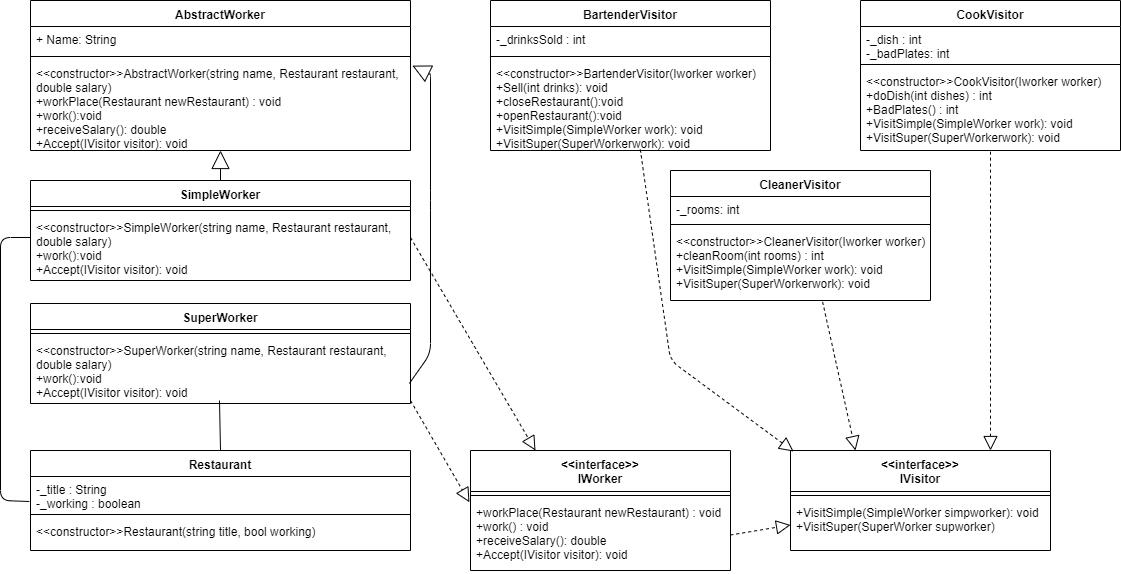

The diagram above was exported from draw.io. Its source (the exported page's mxGraphModel, read from the mxfile embedded in the PNG):
<mxGraphModel dx="1408" dy="808" grid="1" gridSize="10" guides="1" tooltips="1" connect="1" arrows="1" fold="1" page="1" pageScale="1" pageWidth="827" pageHeight="1169" math="0" shadow="0">
  <root>
    <mxCell id="0" />
    <mxCell id="1" parent="0" />
    <mxCell id="VqByY4DQzzS1gv1F4WYQ-1" value="AbstractWorker" style="swimlane;fontStyle=1;align=center;verticalAlign=top;childLayout=stackLayout;horizontal=1;startSize=26;horizontalStack=0;resizeParent=1;resizeParentMax=0;resizeLast=0;collapsible=1;marginBottom=0;" parent="1" vertex="1">
      <mxGeometry x="40" y="70" width="380" height="150" as="geometry" />
    </mxCell>
    <mxCell id="VqByY4DQzzS1gv1F4WYQ-2" value="+ Name: String" style="text;strokeColor=none;fillColor=none;align=left;verticalAlign=top;spacingLeft=4;spacingRight=4;overflow=hidden;rotatable=0;points=[[0,0.5],[1,0.5]];portConstraint=eastwest;" parent="VqByY4DQzzS1gv1F4WYQ-1" vertex="1">
      <mxGeometry y="26" width="380" height="26" as="geometry" />
    </mxCell>
    <mxCell id="VqByY4DQzzS1gv1F4WYQ-3" value="" style="line;strokeWidth=1;fillColor=none;align=left;verticalAlign=middle;spacingTop=-1;spacingLeft=3;spacingRight=3;rotatable=0;labelPosition=right;points=[];portConstraint=eastwest;" parent="VqByY4DQzzS1gv1F4WYQ-1" vertex="1">
      <mxGeometry y="52" width="380" height="8" as="geometry" />
    </mxCell>
    <mxCell id="VqByY4DQzzS1gv1F4WYQ-4" value="&lt;&lt;constructor&gt;&gt;AbstractWorker(string name, Restaurant restaurant,&#10;double salary)&#10;+workPlace(Restaurant newRestaurant) : void&#10;+work():void&#10;+receiveSalary(): double&#10;+Accept(IVisitor visitor): void" style="text;strokeColor=none;fillColor=none;align=left;verticalAlign=top;spacingLeft=4;spacingRight=4;overflow=hidden;rotatable=0;points=[[0,0.5],[1,0.5]];portConstraint=eastwest;" parent="VqByY4DQzzS1gv1F4WYQ-1" vertex="1">
      <mxGeometry y="60" width="380" height="90" as="geometry" />
    </mxCell>
    <mxCell id="VqByY4DQzzS1gv1F4WYQ-5" value="SimpleWorker" style="swimlane;fontStyle=1;align=center;verticalAlign=top;childLayout=stackLayout;horizontal=1;startSize=26;horizontalStack=0;resizeParent=1;resizeParentMax=0;resizeLast=0;collapsible=1;marginBottom=0;" parent="1" vertex="1">
      <mxGeometry x="40" y="250" width="380" height="100" as="geometry" />
    </mxCell>
    <mxCell id="VqByY4DQzzS1gv1F4WYQ-6" value="" style="line;strokeWidth=1;fillColor=none;align=left;verticalAlign=middle;spacingTop=-1;spacingLeft=3;spacingRight=3;rotatable=0;labelPosition=right;points=[];portConstraint=eastwest;" parent="VqByY4DQzzS1gv1F4WYQ-5" vertex="1">
      <mxGeometry y="26" width="380" height="8" as="geometry" />
    </mxCell>
    <mxCell id="VqByY4DQzzS1gv1F4WYQ-7" value="&lt;&lt;constructor&gt;&gt;SimpleWorker(string name, Restaurant restaurant,&#10;double salary)&#10;+work():void&#10;+Accept(IVisitor visitor): void" style="text;strokeColor=none;fillColor=none;align=left;verticalAlign=top;spacingLeft=4;spacingRight=4;overflow=hidden;rotatable=0;points=[[0,0.5],[1,0.5]];portConstraint=eastwest;" parent="VqByY4DQzzS1gv1F4WYQ-5" vertex="1">
      <mxGeometry y="34" width="380" height="66" as="geometry" />
    </mxCell>
    <mxCell id="VqByY4DQzzS1gv1F4WYQ-8" value="SuperWorker" style="swimlane;fontStyle=1;align=center;verticalAlign=top;childLayout=stackLayout;horizontal=1;startSize=26;horizontalStack=0;resizeParent=1;resizeParentMax=0;resizeLast=0;collapsible=1;marginBottom=0;" parent="1" vertex="1">
      <mxGeometry x="40" y="373" width="380" height="100" as="geometry" />
    </mxCell>
    <mxCell id="VqByY4DQzzS1gv1F4WYQ-9" value="" style="line;strokeWidth=1;fillColor=none;align=left;verticalAlign=middle;spacingTop=-1;spacingLeft=3;spacingRight=3;rotatable=0;labelPosition=right;points=[];portConstraint=eastwest;" parent="VqByY4DQzzS1gv1F4WYQ-8" vertex="1">
      <mxGeometry y="26" width="380" height="8" as="geometry" />
    </mxCell>
    <mxCell id="VqByY4DQzzS1gv1F4WYQ-10" value="&lt;&lt;constructor&gt;&gt;SuperWorker(string name, Restaurant restaurant,&#10;double salary)&#10;+work():void&#10;+Accept(IVisitor visitor): void" style="text;strokeColor=none;fillColor=none;align=left;verticalAlign=top;spacingLeft=4;spacingRight=4;overflow=hidden;rotatable=0;points=[[0,0.5],[1,0.5]];portConstraint=eastwest;" parent="VqByY4DQzzS1gv1F4WYQ-8" vertex="1">
      <mxGeometry y="34" width="380" height="66" as="geometry" />
    </mxCell>
    <mxCell id="VqByY4DQzzS1gv1F4WYQ-11" value="Restaurant" style="swimlane;fontStyle=1;align=center;verticalAlign=top;childLayout=stackLayout;horizontal=1;startSize=26;horizontalStack=0;resizeParent=1;resizeParentMax=0;resizeLast=0;collapsible=1;marginBottom=0;" parent="1" vertex="1">
      <mxGeometry x="40" y="520" width="380" height="100" as="geometry" />
    </mxCell>
    <mxCell id="VqByY4DQzzS1gv1F4WYQ-12" value="-_title : String&#10;-_working : boolean" style="text;strokeColor=none;fillColor=none;align=left;verticalAlign=top;spacingLeft=4;spacingRight=4;overflow=hidden;rotatable=0;points=[[0,0.5],[1,0.5]];portConstraint=eastwest;" parent="VqByY4DQzzS1gv1F4WYQ-11" vertex="1">
      <mxGeometry y="26" width="380" height="34" as="geometry" />
    </mxCell>
    <mxCell id="VqByY4DQzzS1gv1F4WYQ-13" value="" style="line;strokeWidth=1;fillColor=none;align=left;verticalAlign=middle;spacingTop=-1;spacingLeft=3;spacingRight=3;rotatable=0;labelPosition=right;points=[];portConstraint=eastwest;" parent="VqByY4DQzzS1gv1F4WYQ-11" vertex="1">
      <mxGeometry y="60" width="380" height="8" as="geometry" />
    </mxCell>
    <mxCell id="VqByY4DQzzS1gv1F4WYQ-14" value="&lt;&lt;constructor&gt;&gt;Restaurant(string title, bool working)" style="text;strokeColor=none;fillColor=none;align=left;verticalAlign=top;spacingLeft=4;spacingRight=4;overflow=hidden;rotatable=0;points=[[0,0.5],[1,0.5]];portConstraint=eastwest;" parent="VqByY4DQzzS1gv1F4WYQ-11" vertex="1">
      <mxGeometry y="68" width="380" height="32" as="geometry" />
    </mxCell>
    <mxCell id="VqByY4DQzzS1gv1F4WYQ-15" value="" style="endArrow=block;endSize=16;endFill=0;html=1;exitX=0.5;exitY=0;exitDx=0;exitDy=0;" parent="1" source="VqByY4DQzzS1gv1F4WYQ-5" target="VqByY4DQzzS1gv1F4WYQ-4" edge="1">
      <mxGeometry width="160" relative="1" as="geometry">
        <mxPoint x="170" y="640" as="sourcePoint" />
        <mxPoint x="10" y="640" as="targetPoint" />
      </mxGeometry>
    </mxCell>
    <mxCell id="VqByY4DQzzS1gv1F4WYQ-16" value="" style="endArrow=block;endSize=16;endFill=0;html=1;entryX=1.005;entryY=0.057;entryDx=0;entryDy=0;exitX=0.997;exitY=0.696;exitDx=0;exitDy=0;exitPerimeter=0;entryPerimeter=0;" parent="1" source="VqByY4DQzzS1gv1F4WYQ-10" target="VqByY4DQzzS1gv1F4WYQ-4" edge="1">
      <mxGeometry width="160" relative="1" as="geometry">
        <mxPoint x="450" y="250" as="sourcePoint" />
        <mxPoint x="450" y="210" as="targetPoint" />
        <Array as="points">
          <mxPoint x="440" y="423" />
          <mxPoint x="440" y="270" />
          <mxPoint x="440" y="144" />
        </Array>
      </mxGeometry>
    </mxCell>
    <mxCell id="VqByY4DQzzS1gv1F4WYQ-17" value="" style="endArrow=none;html=1;exitX=0.5;exitY=0;exitDx=0;exitDy=0;" parent="1" edge="1">
      <mxGeometry width="50" height="50" relative="1" as="geometry">
        <mxPoint x="230" y="520" as="sourcePoint" />
        <mxPoint x="229" y="470" as="targetPoint" />
      </mxGeometry>
    </mxCell>
    <mxCell id="VqByY4DQzzS1gv1F4WYQ-18" value="" style="endArrow=none;html=1;exitX=-0.003;exitY=0.735;exitDx=0;exitDy=0;exitPerimeter=0;entryX=0;entryY=0.5;entryDx=0;entryDy=0;" parent="1" edge="1">
      <mxGeometry width="50" height="50" relative="1" as="geometry">
        <mxPoint x="38.8599999999999" y="570.99" as="sourcePoint" />
        <mxPoint x="40" y="307" as="targetPoint" />
        <Array as="points">
          <mxPoint x="10" y="570" />
          <mxPoint x="10" y="307" />
        </Array>
      </mxGeometry>
    </mxCell>
    <mxCell id="VqByY4DQzzS1gv1F4WYQ-23" value="&lt;&lt;interface&gt;&gt;&#10;IWorker&#10;" style="swimlane;fontStyle=1;align=center;verticalAlign=top;childLayout=stackLayout;horizontal=1;startSize=41;horizontalStack=0;resizeParent=1;resizeParentMax=0;resizeLast=0;collapsible=1;marginBottom=0;" parent="1" vertex="1">
      <mxGeometry x="480" y="520" width="260" height="120" as="geometry" />
    </mxCell>
    <mxCell id="VqByY4DQzzS1gv1F4WYQ-24" value="" style="line;strokeWidth=1;fillColor=none;align=left;verticalAlign=middle;spacingTop=-1;spacingLeft=3;spacingRight=3;rotatable=0;labelPosition=right;points=[];portConstraint=eastwest;" parent="VqByY4DQzzS1gv1F4WYQ-23" vertex="1">
      <mxGeometry y="41" width="260" height="8" as="geometry" />
    </mxCell>
    <mxCell id="VqByY4DQzzS1gv1F4WYQ-25" value="+workPlace(Restaurant newRestaurant) : void&#10;+work() : void&#10;+receiveSalary(): double&#10;+Accept(IVisitor visitor): void" style="text;strokeColor=none;fillColor=none;align=left;verticalAlign=top;spacingLeft=4;spacingRight=4;overflow=hidden;rotatable=0;points=[[0,0.5],[1,0.5]];portConstraint=eastwest;" parent="VqByY4DQzzS1gv1F4WYQ-23" vertex="1">
      <mxGeometry y="49" width="260" height="71" as="geometry" />
    </mxCell>
    <mxCell id="VqByY4DQzzS1gv1F4WYQ-26" value="" style="endArrow=block;dashed=1;endFill=0;endSize=12;html=1;entryX=-0.004;entryY=0.039;entryDx=0;entryDy=0;entryPerimeter=0;" parent="1" target="VqByY4DQzzS1gv1F4WYQ-25" edge="1">
      <mxGeometry width="160" relative="1" as="geometry">
        <mxPoint x="420" y="470" as="sourcePoint" />
        <mxPoint x="170" y="640" as="targetPoint" />
      </mxGeometry>
    </mxCell>
    <mxCell id="VqByY4DQzzS1gv1F4WYQ-27" value="" style="endArrow=block;dashed=1;endFill=0;endSize=12;html=1;exitX=1;exitY=0.5;exitDx=0;exitDy=0;entryX=0.25;entryY=0;entryDx=0;entryDy=0;" parent="1" target="VqByY4DQzzS1gv1F4WYQ-23" edge="1">
      <mxGeometry width="160" relative="1" as="geometry">
        <mxPoint x="420" y="307" as="sourcePoint" />
        <mxPoint x="488.96000000000004" y="580.989" as="targetPoint" />
      </mxGeometry>
    </mxCell>
    <mxCell id="VqByY4DQzzS1gv1F4WYQ-30" value="BartenderVisitor" style="swimlane;fontStyle=1;align=center;verticalAlign=top;childLayout=stackLayout;horizontal=1;startSize=26;horizontalStack=0;resizeParent=1;resizeParentMax=0;resizeLast=0;collapsible=1;marginBottom=0;" parent="1" vertex="1">
      <mxGeometry x="500" y="70" width="280" height="150" as="geometry" />
    </mxCell>
    <mxCell id="VqByY4DQzzS1gv1F4WYQ-31" value="-_drinksSold : int" style="text;strokeColor=none;fillColor=none;align=left;verticalAlign=top;spacingLeft=4;spacingRight=4;overflow=hidden;rotatable=0;points=[[0,0.5],[1,0.5]];portConstraint=eastwest;" parent="VqByY4DQzzS1gv1F4WYQ-30" vertex="1">
      <mxGeometry y="26" width="280" height="26" as="geometry" />
    </mxCell>
    <mxCell id="VqByY4DQzzS1gv1F4WYQ-32" value="" style="line;strokeWidth=1;fillColor=none;align=left;verticalAlign=middle;spacingTop=-1;spacingLeft=3;spacingRight=3;rotatable=0;labelPosition=right;points=[];portConstraint=eastwest;" parent="VqByY4DQzzS1gv1F4WYQ-30" vertex="1">
      <mxGeometry y="52" width="280" height="8" as="geometry" />
    </mxCell>
    <mxCell id="VqByY4DQzzS1gv1F4WYQ-33" value="&lt;&lt;constructor&gt;&gt;BartenderVisitor(Iworker worker)&#10;+Sell(int drinks): void&#10;+closeRestaurant():void&#10;+openRestaurant():void&#10;+VisitSimple(SimpleWorker work): void&#10;+VisitSuper(SuperWorkerwork): void" style="text;strokeColor=none;fillColor=none;align=left;verticalAlign=top;spacingLeft=4;spacingRight=4;overflow=hidden;rotatable=0;points=[[0,0.5],[1,0.5]];portConstraint=eastwest;" parent="VqByY4DQzzS1gv1F4WYQ-30" vertex="1">
      <mxGeometry y="60" width="280" height="90" as="geometry" />
    </mxCell>
    <mxCell id="VqByY4DQzzS1gv1F4WYQ-35" value="CleanerVisitor" style="swimlane;fontStyle=1;align=center;verticalAlign=top;childLayout=stackLayout;horizontal=1;startSize=26;horizontalStack=0;resizeParent=1;resizeParentMax=0;resizeLast=0;collapsible=1;marginBottom=0;" parent="1" vertex="1">
      <mxGeometry x="680" y="240" width="260" height="130" as="geometry" />
    </mxCell>
    <mxCell id="VqByY4DQzzS1gv1F4WYQ-36" value="-_rooms: int" style="text;strokeColor=none;fillColor=none;align=left;verticalAlign=top;spacingLeft=4;spacingRight=4;overflow=hidden;rotatable=0;points=[[0,0.5],[1,0.5]];portConstraint=eastwest;" parent="VqByY4DQzzS1gv1F4WYQ-35" vertex="1">
      <mxGeometry y="26" width="260" height="24" as="geometry" />
    </mxCell>
    <mxCell id="VqByY4DQzzS1gv1F4WYQ-37" value="" style="line;strokeWidth=1;fillColor=none;align=left;verticalAlign=middle;spacingTop=-1;spacingLeft=3;spacingRight=3;rotatable=0;labelPosition=right;points=[];portConstraint=eastwest;" parent="VqByY4DQzzS1gv1F4WYQ-35" vertex="1">
      <mxGeometry y="50" width="260" height="8" as="geometry" />
    </mxCell>
    <mxCell id="VqByY4DQzzS1gv1F4WYQ-38" value="&lt;&lt;constructor&gt;&gt;CleanerVisitor(Iworker worker)&#10;+cleanRoom(int rooms) : int&#10;+VisitSimple(SimpleWorker work): void&#10;+VisitSuper(SuperWorkerwork): void&#10;" style="text;strokeColor=none;fillColor=none;align=left;verticalAlign=top;spacingLeft=4;spacingRight=4;overflow=hidden;rotatable=0;points=[[0,0.5],[1,0.5]];portConstraint=eastwest;" parent="VqByY4DQzzS1gv1F4WYQ-35" vertex="1">
      <mxGeometry y="58" width="260" height="72" as="geometry" />
    </mxCell>
    <mxCell id="VqByY4DQzzS1gv1F4WYQ-39" value="CookVisitor" style="swimlane;fontStyle=1;align=center;verticalAlign=top;childLayout=stackLayout;horizontal=1;startSize=26;horizontalStack=0;resizeParent=1;resizeParentMax=0;resizeLast=0;collapsible=1;marginBottom=0;" parent="1" vertex="1">
      <mxGeometry x="870" y="70" width="260" height="150" as="geometry" />
    </mxCell>
    <mxCell id="VqByY4DQzzS1gv1F4WYQ-40" value="-_dish : int&#10;-_badPlates: int" style="text;strokeColor=none;fillColor=none;align=left;verticalAlign=top;spacingLeft=4;spacingRight=4;overflow=hidden;rotatable=0;points=[[0,0.5],[1,0.5]];portConstraint=eastwest;" parent="VqByY4DQzzS1gv1F4WYQ-39" vertex="1">
      <mxGeometry y="26" width="260" height="34" as="geometry" />
    </mxCell>
    <mxCell id="VqByY4DQzzS1gv1F4WYQ-41" value="" style="line;strokeWidth=1;fillColor=none;align=left;verticalAlign=middle;spacingTop=-1;spacingLeft=3;spacingRight=3;rotatable=0;labelPosition=right;points=[];portConstraint=eastwest;" parent="VqByY4DQzzS1gv1F4WYQ-39" vertex="1">
      <mxGeometry y="60" width="260" height="8" as="geometry" />
    </mxCell>
    <mxCell id="VqByY4DQzzS1gv1F4WYQ-42" value="&lt;&lt;constructor&gt;&gt;CookVisitor(Iworker worker)&#10;+doDish(int dishes) : int&#10;+BadPlates() : int&#10;+VisitSimple(SimpleWorker work): void&#10;+VisitSuper(SuperWorkerwork): void" style="text;strokeColor=none;fillColor=none;align=left;verticalAlign=top;spacingLeft=4;spacingRight=4;overflow=hidden;rotatable=0;points=[[0,0.5],[1,0.5]];portConstraint=eastwest;" parent="VqByY4DQzzS1gv1F4WYQ-39" vertex="1">
      <mxGeometry y="68" width="260" height="82" as="geometry" />
    </mxCell>
    <mxCell id="VqByY4DQzzS1gv1F4WYQ-43" value="&lt;&lt;interface&gt;&gt;&#10;IVisitor&#10;" style="swimlane;fontStyle=1;align=center;verticalAlign=top;childLayout=stackLayout;horizontal=1;startSize=41;horizontalStack=0;resizeParent=1;resizeParentMax=0;resizeLast=0;collapsible=1;marginBottom=0;" parent="1" vertex="1">
      <mxGeometry x="800" y="520" width="260" height="100" as="geometry" />
    </mxCell>
    <mxCell id="VqByY4DQzzS1gv1F4WYQ-44" value="" style="line;strokeWidth=1;fillColor=none;align=left;verticalAlign=middle;spacingTop=-1;spacingLeft=3;spacingRight=3;rotatable=0;labelPosition=right;points=[];portConstraint=eastwest;" parent="VqByY4DQzzS1gv1F4WYQ-43" vertex="1">
      <mxGeometry y="41" width="260" height="8" as="geometry" />
    </mxCell>
    <mxCell id="VqByY4DQzzS1gv1F4WYQ-45" value="+VisitSimple(SimpleWorker simpworker): void&#10;+VisitSuper(SuperWorker supworker)" style="text;strokeColor=none;fillColor=none;align=left;verticalAlign=top;spacingLeft=4;spacingRight=4;overflow=hidden;rotatable=0;points=[[0,0.5],[1,0.5]];portConstraint=eastwest;" parent="VqByY4DQzzS1gv1F4WYQ-43" vertex="1">
      <mxGeometry y="49" width="260" height="51" as="geometry" />
    </mxCell>
    <mxCell id="VqByY4DQzzS1gv1F4WYQ-46" value="" style="endArrow=block;dashed=1;endFill=0;endSize=12;html=1;exitX=1;exitY=0.5;exitDx=0;exitDy=0;entryX=0;entryY=0.5;entryDx=0;entryDy=0;" parent="1" source="VqByY4DQzzS1gv1F4WYQ-25" target="VqByY4DQzzS1gv1F4WYQ-45" edge="1">
      <mxGeometry width="160" relative="1" as="geometry">
        <mxPoint x="702" y="307" as="sourcePoint" />
        <mxPoint x="827" y="520" as="targetPoint" />
      </mxGeometry>
    </mxCell>
    <mxCell id="VqByY4DQzzS1gv1F4WYQ-48" value="" style="endArrow=block;dashed=1;endFill=0;endSize=12;html=1;exitX=0.585;exitY=1.019;exitDx=0;exitDy=0;entryX=0.25;entryY=0;entryDx=0;entryDy=0;exitPerimeter=0;" parent="1" source="VqByY4DQzzS1gv1F4WYQ-38" target="VqByY4DQzzS1gv1F4WYQ-43" edge="1">
      <mxGeometry width="160" relative="1" as="geometry">
        <mxPoint x="615" y="307" as="sourcePoint" />
        <mxPoint x="740" y="520" as="targetPoint" />
      </mxGeometry>
    </mxCell>
    <mxCell id="VqByY4DQzzS1gv1F4WYQ-49" value="" style="endArrow=block;dashed=1;endFill=0;endSize=12;html=1;exitX=0.5;exitY=1.014;exitDx=0;exitDy=0;entryX=0.25;entryY=0;entryDx=0;entryDy=0;exitPerimeter=0;" parent="1" source="VqByY4DQzzS1gv1F4WYQ-42" edge="1">
      <mxGeometry width="160" relative="1" as="geometry">
        <mxPoint x="967.0999999999999" y="350.98800000000006" as="sourcePoint" />
        <mxPoint x="1000" y="520" as="targetPoint" />
      </mxGeometry>
    </mxCell>
    <mxCell id="VqByY4DQzzS1gv1F4WYQ-50" value="" style="endArrow=block;dashed=1;endFill=0;endSize=12;html=1;exitX=0.535;exitY=0.989;exitDx=0;exitDy=0;entryX=0.012;entryY=0.01;entryDx=0;entryDy=0;exitPerimeter=0;entryPerimeter=0;" parent="1" target="VqByY4DQzzS1gv1F4WYQ-43" edge="1" source="VqByY4DQzzS1gv1F4WYQ-33">
      <mxGeometry width="160" relative="1" as="geometry">
        <mxPoint x="629.5" y="209.98000000000002" as="sourcePoint" />
        <mxPoint x="629.5" y="511" as="targetPoint" />
        <Array as="points">
          <mxPoint x="680" y="430" />
        </Array>
      </mxGeometry>
    </mxCell>
  </root>
</mxGraphModel>